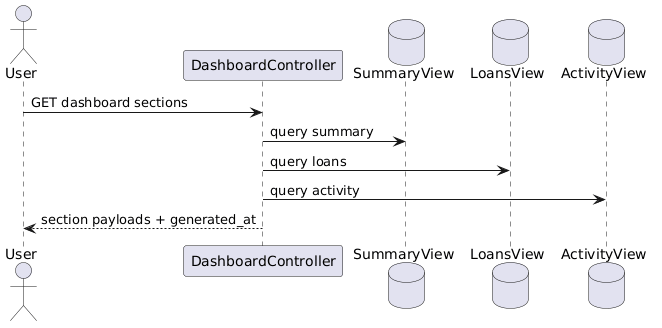

The diagram above was rendered by PlantUML. Its source (embedded in the PNG):
@startuml
actor User
participant DashboardController
database SummaryView
database LoansView
database ActivityView

User -> DashboardController : GET dashboard sections
DashboardController -> SummaryView : query summary
DashboardController -> LoansView : query loans
DashboardController -> ActivityView : query activity
DashboardController --> User : section payloads + generated_at
@enduml